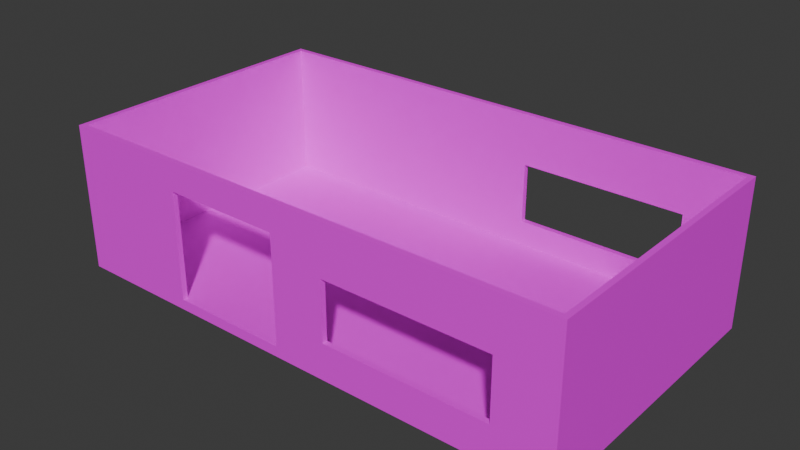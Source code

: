 # Source: Train2.blend  (saved by Blender 5.1.30; exported with 4.5.12 LTS)
import bpy
from mathutils import Matrix  # noqa: F401  (used for matrix-valued properties, if any)

bpy.ops.wm.read_factory_settings(use_empty=True)
scene = bpy.context.scene
scene.name = 'Scene'

# ---- images (referenced by path relative to the original .blend; pixels are not part of the script)
import os
ASSET_DIR = os.environ.get("B2B_ASSET_DIR", "")  # directory of the original .blend (textures are referenced by path, not embedded)
HERE = os.path.dirname(os.path.abspath(__file__))  # packed textures are extracted next to this script under _unpacked/

def load_image(name, relpath, width, height, colorspace="sRGB"):
    """Load a texture the original file referenced (path relative to the .blend, or extracted next to this script)."""
    p = next((c for c in (os.path.join(HERE, relpath), os.path.join(ASSET_DIR, relpath)) if relpath and os.path.exists(c)), "")
    if p:
        img = bpy.data.images.load(p, check_existing=True)
        img.name = name
    else:  # same state as the original file: an image datablock whose file is absent (Cycles renders it pink)
        img = bpy.data.images.new(name, width, height)
        img.source = "FILE"
        img.filepath = "//" + (relpath or name)
    img.colorspace_settings.name = colorspace
    return img
img_mainwagontexture = load_image('MainWagonTexture', 'MainWagonTexture.png', 1024, 1024, 'sRGB')

# ---- materials (node trees are filled in below, after node groups)
mat_material = bpy.data.materials.new('Material')
mat_material.alpha_threshold = 0.0
mat_material.use_backface_culling_lightprobe_volume = False
mat_material.roughness = 0.5
mat_material.line_color = (0.0, 0.0, 0.0, 1.0)
mat_matwallcutout = bpy.data.materials.new('MatWallCutout')
mat_matwallcutout.alpha_threshold = 0.0
mat_matwallcutout.use_backface_culling_lightprobe_volume = False
mat_matwallcutout.roughness = 0.5
mat_matwallcutout.line_color = (0.0, 0.0, 0.0, 1.0)

# ---- material node trees
mat_material.use_nodes = True; mat_material.node_tree.nodes.clear()
_N = mat_material.node_tree.nodes; _L = mat_material.node_tree.links
n0 = _N.new('ShaderNodeOutputMaterial'); n0.name = 'Material Output'; n0.location = (200, 100)
n1 = _N.new('ShaderNodeBsdfPrincipled'); n1.name = 'Principled BSDF'; n1.location = (-200, 100)
n2 = _N.new('ShaderNodeTexImage'); n2.name = 'Image Texture'; n2.location = (-490, 75)
n2.image = img_mainwagontexture
n2.interpolation = 'Closest'
_L.new(n1.outputs[0], n0.inputs[0])
_L.new(n2.outputs[0], n1.inputs[0])
n0.is_active_output = True
mat_matwallcutout.use_nodes = True; mat_matwallcutout.node_tree.nodes.clear()
_N = mat_matwallcutout.node_tree.nodes; _L = mat_matwallcutout.node_tree.links
n0 = _N.new('ShaderNodeOutputMaterial'); n0.name = 'Material Output'; n0.location = (200, 100)
n1 = _N.new('ShaderNodeBsdfPrincipled'); n1.name = 'Principled BSDF'; n1.location = (-200, 100)
n2 = _N.new('ShaderNodeTexImage'); n2.name = 'Image Texture'; n2.location = (-490, 75)
n2.image = img_mainwagontexture
n2.interpolation = 'Closest'
_L.new(n1.outputs[0], n0.inputs[0])
_L.new(n2.outputs[0], n1.inputs[0])
n0.is_active_output = True

# ---- world
world_world = bpy.data.worlds.new('World'); scene.world = world_world
world_world.use_nodes = True; world_world.node_tree.nodes.clear()
_N = world_world.node_tree.nodes; _L = world_world.node_tree.links
n0 = _N.new('ShaderNodeOutputWorld'); n0.name = 'World Output'; n0.location = (200, 100)
n1 = _N.new('ShaderNodeBackground'); n1.name = 'Background'; n1.location = (-200, 100)
n1.inputs[0].default_value = (0.05088, 0.05088, 0.05088, 1.0)
_L.new(n1.outputs[0], n0.inputs[0])
n0.is_active_output = True
world_world.color = (0.05088, 0.05088, 0.05088)
world_world.sun_shadow_jitter_overblur = 0.0

# ---- meshes
me_cube = bpy.data.meshes.new('Cube')
me_cube.from_pydata([(6.133, -2.58, 0.8712), (6.233, -2.68, -1.863), (-3.354, -2.58, 0.8712), (-3.454, -2.68, -1.863), (-3.454, 0.0, -1.863), (6.133, 0.0, 0.8712), (-3.354, 0.0, 0.8712), (6.233, 0.0, -1.863), (6.233, -2.68, 0.8712), (-3.454, -2.68, 0.8712), (6.233, 0.0, 0.8712), (-3.454, 0.0, 0.8712), (-3.354, 0.0, -1.669), (6.133, 0.0, -1.669), (6.133, -2.58, -1.669), (-3.354, -2.58, -1.669), (1.109, -2.68, -1.863), (-1.109, -2.68, -1.863), (1.109, 0.0, -1.863), (-1.109, 0.0, -1.863), (-1.109, -2.58, -1.669), (1.109, -2.58, -1.669), (-1.109, 0.0, -1.669), (1.109, 0.0, -1.669), (6.133, 0.0, 0.3382), (6.233, 0.0, 0.3382), (6.133, -2.58, 0.3382), (-3.454, 0.0, 0.3382), (-3.354, 0.0, 0.3382), (-3.454, -2.68, 0.3382), (-3.354, -2.58, 0.3382), (6.233, -2.68, 0.3382), (-3.454, 0.0, -1.669), (-3.454, -2.68, -1.669), (6.233, -2.68, -1.669), (6.233, 0.0, -1.669), (2.118, -2.68, -1.863), (5.179, -2.68, -1.863), (5.179, 0.0, -1.863), (2.118, 0.0, -1.863), (5.179, -2.58, -1.669), (2.118, -2.58, -1.669), (2.118, 0.0, -1.669), (5.179, 0.0, -1.669), (6.133, 0.0, -1.194), (6.133, 0.0, -0.07931), (6.133, -2.58, -0.07931), (6.133, -2.58, -1.194), (6.233, -2.68, -1.194), (6.233, -2.68, -0.07931), (6.233, 0.0, -0.07931), (6.233, 0.0, -1.194), (6.133, 2.58, 0.8712), (6.233, 2.68, -1.863), (-3.354, 2.58, 0.8712), (-3.454, 2.68, -1.863), (6.233, 2.68, 0.8712), (-3.454, 2.68, 0.8712), (6.133, 2.58, -1.669), (-3.354, 2.58, -1.669), (-1.109, 2.68, 0.8712), (1.109, 2.68, 0.8712), (1.109, 2.68, -1.863), (-1.109, 2.68, -1.863), (-1.109, 2.58, 0.8712), (1.109, 2.58, 0.8712), (-1.109, 2.58, -1.669), (1.109, 2.58, -1.669), (1.109, 2.58, 0.3382), (-1.109, 2.58, 0.3382), (6.133, 2.58, 0.3382), (-3.454, 2.68, 0.3382), (-3.354, 2.58, 0.3382), (1.109, 2.68, 0.3382), (6.233, 2.68, 0.3382), (-1.109, 2.68, 0.3382), (-1.109, 2.68, -1.669), (-3.454, 2.68, -1.669), (6.233, 2.68, -1.669), (1.109, 2.68, -1.669), (2.118, 2.68, -1.863), (5.179, 2.68, -1.863), (5.179, 2.68, 0.8712), (2.118, 2.68, 0.8712), (2.118, 2.58, 0.8712), (5.179, 2.58, 0.8712), (5.179, 2.58, -1.669), (2.118, 2.58, -1.669), (2.118, 2.58, 0.3382), (5.179, 2.58, 0.3382), (2.118, 2.68, 0.3382), (5.179, 2.68, 0.3382), (5.179, 2.68, -1.669), (2.118, 2.68, -1.669), (1.109, 2.58, -1.194), (1.109, 2.58, -0.07931), (6.133, 2.58, -0.07931), (6.133, 2.58, -1.194), (1.109, 2.68, -0.07931), (1.109, 2.68, -1.194), (6.233, 2.68, -1.194), (6.233, 2.68, -0.07931), (5.179, 2.58, -1.194), (5.179, 2.58, -0.07931), (2.118, 2.58, -0.07931), (2.118, 2.58, -1.194), (2.118, 2.68, -1.194), (2.118, 2.68, -0.07931), (5.179, 2.68, -0.07931), (5.179, 2.68, -1.194), (-3.354, -2.58, -1.541), (-3.354, 0.0, -1.541), (-3.454, -2.68, -1.541), (-3.454, 0.0, -1.541), (6.133, -2.58, -1.541), (6.133, 0.0, -1.541), (6.233, 0.0, -1.541), (6.233, -2.68, -1.541), (-3.354, 2.58, -1.541), (-1.109, 2.58, -1.541), (-3.454, 2.68, -1.541), (-1.109, 2.68, -1.541), (6.133, 2.58, -1.541), (1.109, 2.58, -1.541), (2.118, 2.58, -1.541), (1.109, 2.68, -1.541), (5.179, 2.58, -1.541), (2.118, 2.68, -1.541), (6.233, 2.68, -1.541), (5.179, 2.68, -1.541)], [], [(0, 5, 24, 26), (5, 0, 8, 10), (2, 6, 11, 9), (6, 2, 30, 28), (22, 20, 21, 23), (18, 16, 17, 19), (4, 19, 17, 3), (22, 12, 15, 20), (31, 25, 10, 8), (27, 29, 9, 11), (3, 33, 32, 4), (7, 35, 34, 1), (42, 41, 40, 43), (38, 37, 36, 39), (18, 39, 36, 16), (38, 7, 1, 37), (13, 43, 40, 14), (42, 23, 21, 41), (44, 47, 46, 45), (50, 49, 48, 51), (26, 24, 45, 46), (50, 25, 31, 49), (52, 70, 24, 5), (5, 10, 56, 52), (54, 57, 11, 6), (6, 28, 72, 54), (22, 23, 67, 66), (65, 64, 69, 68), (64, 65, 61, 60), (18, 19, 63, 62), (60, 61, 73, 75), (64, 60, 57, 54), (4, 55, 63, 19), (54, 72, 69, 64), (22, 66, 59, 12), (71, 57, 60, 75), (74, 56, 10, 25), (27, 11, 57, 71), (63, 55, 77, 76), (55, 4, 32, 77), (7, 53, 78, 35), (62, 63, 76, 79), (93, 92, 81, 80), (91, 90, 83, 82), (42, 43, 86, 87), (85, 84, 88, 89), (38, 39, 80, 81), (84, 85, 82, 83), (53, 81, 92, 78), (18, 62, 80, 39), (80, 62, 79, 93), (38, 81, 53, 7), (73, 61, 83, 90), (52, 56, 82, 85), (91, 82, 56, 74), (84, 83, 61, 65), (65, 68, 88, 84), (85, 89, 70, 52), (13, 58, 86, 43), (42, 87, 67, 23), (105, 106, 107, 104), (102, 109, 106, 105), (107, 106, 99, 98), (101, 100, 109, 108), (97, 96, 103, 102), (105, 104, 95, 94), (103, 108, 109, 102), (104, 107, 108, 103), (44, 45, 96, 97), (50, 51, 100, 101), (70, 96, 45, 24), (68, 95, 104, 88), (89, 103, 96, 70), (107, 98, 73, 90), (101, 108, 91, 74), (50, 101, 74, 25), (89, 88, 104, 103), (90, 91, 108, 107), (36, 37, 1, 14, 40, 41, 21, 16), (3, 17, 20, 15), (110, 112, 33, 3, 15), (111, 110, 15, 12), (9, 29, 112, 110, 30, 2), (28, 30, 110, 111), (111, 12, 59, 118), (28, 111, 118, 72), (112, 29, 27, 113), (33, 112, 113, 32), (120, 113, 27, 71), (77, 32, 113, 120), (47, 44, 115, 114), (1, 34, 117, 114, 14), (114, 115, 13, 14), (114, 117, 48, 49, 31, 8, 0, 26, 46, 47), (122, 58, 13, 115), (97, 122, 115, 44), (116, 128, 100, 51), (116, 51, 48, 117), (35, 78, 128, 116), (35, 116, 117, 34), (118, 59, 66, 119), (72, 118, 119, 69), (67, 123, 119, 66), (123, 94, 95, 68, 69, 119), (121, 120, 71, 75), (76, 77, 120, 121), (73, 98, 99, 125, 121, 75), (121, 125, 79, 76), (102, 126, 122, 97), (126, 86, 58, 122), (94, 123, 124, 105), (123, 67, 87, 124), (126, 124, 87, 86), (102, 105, 124, 126), (127, 125, 99, 106), (93, 79, 125, 127), (106, 109, 129, 127), (127, 129, 92, 93), (78, 92, 129, 128), (128, 129, 109, 100)])
_uv = me_cube.uv_layers.new(name='UVMap')
_uv.uv.foreach_set('vector', [0.9903, 0.7378, 0.9883, 0.8672, 0.9609, 0.8672, 0.9635, 0.7373, 0.4492, 0.6211, 0.4492, 0.75, 0.4444, 0.7546, 0.4453, 0.6211, 0.6331, 0.4923, 0.6328, 0.6211, 0.6289, 0.6211, 0.6281, 0.4873, 0.9883, 0.6055, 0.9883, 0.7344, 0.9614, 0.7348, 0.9609, 0.6055, 0.7695, 0.3633, 0.6426, 0.3634, 0.6419, 0.2539, 0.7695, 0.2539, 0.1367, 0.2578, 0.2697, 0.2573, 0.2699, 0.3672, 0.1367, 0.3672, 0.1367, 0.4844, 0.1367, 0.3672, 0.2699, 0.3672, 0.2702, 0.484, 0.7695, 0.3633, 0.7695, 0.4727, 0.6432, 0.4734, 0.6426, 0.3634, 0.4181, 0.7542, 0.418, 0.6211, 0.4453, 0.6211, 0.4444, 0.7546, 0.6016, 0.6211, 0.6015, 0.4874, 0.6281, 0.4873, 0.6289, 0.6211, 0.457, 0.4883, 0.466, 0.4877, 0.4648, 0.6211, 0.457, 0.6211, 0.2734, 0.6211, 0.2852, 0.6211, 0.2844, 0.7534, 0.2748, 0.7535, 0.7695, 0.2031, 0.6415, 0.2035, 0.6413, 0.05107, 0.7695, 0.05078, 0.1367, 0.05469, 0.2695, 0.05546, 0.2696, 0.2071, 0.1367, 0.207, 0.1367, 0.2578, 0.1367, 0.207, 0.2696, 0.2071, 0.2697, 0.2573, 0.1367, 0.05469, 0.1367, 0.003906, 0.2695, 0.003906, 0.2695, 0.05546, 0.7695, 0.003906, 0.7695, 0.05078, 0.6413, 0.05107, 0.6413, 0.00367, 0.7695, 0.2031, 0.7695, 0.2539, 0.6419, 0.2539, 0.6415, 0.2035, 0.8867, 0.8672, 0.8865, 0.7362, 0.9427, 0.737, 0.9414, 0.8672, 0.3984, 0.6211, 0.3977, 0.7539, 0.3429, 0.7536, 0.3438, 0.6211, 0.9635, 0.7373, 0.9609, 0.8672, 0.9414, 0.8672, 0.9427, 0.737, 0.3984, 0.6211, 0.418, 0.6211, 0.4181, 0.7542, 0.3977, 0.7539, 0.9883, 0.9961, 0.9609, 0.9961, 0.9609, 0.8672, 0.9883, 0.8672, 0.4492, 0.6211, 0.4453, 0.6211, 0.4453, 0.4883, 0.4492, 0.4961, 0.6328, 0.75, 0.6289, 0.7539, 0.6289, 0.6211, 0.6328, 0.6211, 0.9883, 0.6055, 0.9609, 0.6055, 0.9609, 0.4805, 0.9883, 0.4805, 0.7695, 0.3633, 0.7695, 0.2539, 0.8984, 0.2539, 0.8984, 0.3633, 0.1641, 0.7383, 0.1641, 0.8477, 0.1367, 0.8477, 0.1367, 0.7383, 0.457, 0.3672, 0.457, 0.2578, 0.4609, 0.2578, 0.4609, 0.3672, 0.1367, 0.2578, 0.1367, 0.3672, 0.003906, 0.3672, 0.003906, 0.2578, 0.4609, 0.3672, 0.4609, 0.2578, 0.4883, 0.2578, 0.4883, 0.3672, 0.457, 0.3672, 0.4609, 0.3672, 0.4609, 0.4844, 0.457, 0.4805, 0.1367, 0.4844, 0.003906, 0.4844, 0.003906, 0.3672, 0.1367, 0.3672, 0.1641, 0.9609, 0.1367, 0.9609, 0.1367, 0.8477, 0.1641, 0.8477, 0.7695, 0.3633, 0.8984, 0.3633, 0.8984, 0.4727, 0.7695, 0.4727, 0.4883, 0.4844, 0.4609, 0.4844, 0.4609, 0.3672, 0.4883, 0.3672, 0.418, 0.4883, 0.4453, 0.4883, 0.4453, 0.6211, 0.418, 0.6211, 0.6016, 0.6211, 0.6289, 0.6211, 0.6289, 0.7539, 0.6016, 0.7539, 0.6328, 0.3672, 0.6328, 0.4844, 0.6211, 0.4844, 0.6211, 0.3672, 0.457, 0.7539, 0.457, 0.6211, 0.4648, 0.6211, 0.4648, 0.7539, 0.2734, 0.6211, 0.2734, 0.4883, 0.2852, 0.4883, 0.2852, 0.6211, 0.6328, 0.2578, 0.6328, 0.3672, 0.6211, 0.3672, 0.6211, 0.2578, 0.6211, 0.207, 0.6211, 0.05469, 0.6328, 0.05469, 0.6328, 0.207, 0.4883, 0.05469, 0.4883, 0.207, 0.4609, 0.207, 0.4609, 0.05469, 0.7695, 0.2031, 0.7695, 0.05078, 0.8984, 0.05078, 0.8984, 0.2031, 0.1641, 0.5352, 0.1641, 0.6875, 0.1367, 0.6875, 0.1367, 0.5352, 0.1367, 0.05469, 0.1367, 0.207, 0.003906, 0.207, 0.003906, 0.05469, 0.457, 0.207, 0.457, 0.05469, 0.4609, 0.05469, 0.4609, 0.207, 0.6328, 0.003906, 0.6328, 0.05469, 0.6211, 0.05469, 0.6211, 0.003906, 0.1367, 0.2578, 0.003906, 0.2578, 0.003906, 0.207, 0.1367, 0.207, 0.6328, 0.207, 0.6328, 0.2578, 0.6211, 0.2578, 0.6211, 0.207, 0.1367, 0.05469, 0.003906, 0.05469, 0.003906, 0.003906, 0.1367, 0.003906, 0.4883, 0.2578, 0.4609, 0.2578, 0.4609, 0.207, 0.4883, 0.207, 0.457, 0.007812, 0.4609, 0.003906, 0.4609, 0.05469, 0.457, 0.05469, 0.4883, 0.05469, 0.4609, 0.05469, 0.4609, 0.003906, 0.4883, 0.003906, 0.457, 0.207, 0.4609, 0.207, 0.4609, 0.2578, 0.457, 0.2578, 0.1641, 0.7383, 0.1367, 0.7383, 0.1367, 0.6875, 0.1641, 0.6875, 0.1641, 0.5352, 0.1367, 0.5352, 0.1367, 0.4883, 0.1641, 0.4883, 0.7695, 0.003906, 0.8984, 0.003906, 0.8984, 0.05078, 0.7695, 0.05078, 0.7695, 0.2031, 0.8984, 0.2031, 0.8984, 0.2539, 0.7695, 0.2539, 0.8203, 0.7422, 0.8164, 0.7422, 0.8164, 0.6875, 0.8203, 0.6875, 0.8203, 0.8945, 0.8164, 0.8945, 0.8164, 0.7422, 0.8203, 0.7422, 0.5078, 0.207, 0.5625, 0.207, 0.5625, 0.2578, 0.5078, 0.2578, 0.5078, 0.003906, 0.5625, 0.003906, 0.5625, 0.05469, 0.5078, 0.05469, 0.0625, 0.4883, 0.1172, 0.4883, 0.1172, 0.5352, 0.0625, 0.5352, 0.0625, 0.6875, 0.1172, 0.6875, 0.1172, 0.7383, 0.0625, 0.7383, 0.8203, 0.5352, 0.8164, 0.5352, 0.8164, 0.4805, 0.8203, 0.4805, 0.8203, 0.6875, 0.8164, 0.6875, 0.8164, 0.5352, 0.8203, 0.5352, 0.8867, 0.8672, 0.9414, 0.8672, 0.9414, 0.9961, 0.8867, 0.9961, 0.3984, 0.6211, 0.3438, 0.6211, 0.3438, 0.4883, 0.3984, 0.4883, 0.9609, 0.9961, 0.9414, 0.9961, 0.9414, 0.8672, 0.9609, 0.8672, 0.1367, 0.7383, 0.1172, 0.7383, 0.1172, 0.6875, 0.1367, 0.6875, 0.1367, 0.5352, 0.1172, 0.5352, 0.1172, 0.4883, 0.1367, 0.4883, 0.5078, 0.207, 0.5078, 0.2578, 0.4883, 0.2578, 0.4883, 0.207, 0.5078, 0.003906, 0.5078, 0.05469, 0.4883, 0.05469, 0.4883, 0.003906, 0.3984, 0.6211, 0.3984, 0.4883, 0.418, 0.4883, 0.418, 0.6211, 0.1367, 0.5352, 0.1367, 0.6875, 0.1172, 0.6875, 0.1172, 0.5352, 0.4883, 0.207, 0.4883, 0.05469, 0.5078, 0.05469, 0.5078, 0.207, 0.5195, 0.8008, 0.5195, 0.875, 0.5156, 0.8984, 0.5078, 0.8945, 0.5117, 0.875, 0.5117, 0.8008, 0.5156, 0.7734, 0.5234, 0.7734, 0.5547, 0.8359, 0.6133, 0.8281, 0.6133, 0.832, 0.5547, 0.8438, 0.5547, 0.8473, 0.5545, 0.8471, 0.5547, 0.8438, 0.5547, 0.8359, 0.5547, 0.8438, 0.8307, 0.6055, 0.8311, 0.7352, 0.8247, 0.7352, 0.8242, 0.6055, 0.5508, 0.9297, 0.5508, 0.9141, 0.5535, 0.8655, 0.5547, 0.8667, 0.5547, 0.918, 0.5508, 0.9297, 0.9609, 0.6055, 0.9614, 0.7348, 0.8669, 0.7351, 0.8664, 0.6055, 0.8307, 0.6055, 0.8242, 0.6055, 0.8242, 0.4805, 0.8307, 0.4805, 0.9609, 0.6055, 0.8664, 0.6055, 0.8664, 0.4805, 0.9609, 0.4805, 0.5078, 0.4876, 0.6015, 0.4874, 0.6016, 0.6211, 0.507, 0.6211, 0.466, 0.4877, 0.4724, 0.4876, 0.4713, 0.6211, 0.4648, 0.6211, 0.507, 0.7539, 0.507, 0.6211, 0.6016, 0.6211, 0.6016, 0.7539, 0.4648, 0.7539, 0.4648, 0.6211, 0.4713, 0.6211, 0.4713, 0.7539, 0.8865, 0.7362, 0.8867, 0.8672, 0.8684, 0.8672, 0.8688, 0.736, 0.5156, 0.8984, 0.5078, 0.9023, 0.5048, 0.9023, 0.5048, 0.8954, 0.5078, 0.8945, 0.8325, 0.7355, 0.831, 0.8672, 0.8242, 0.8672, 0.8259, 0.7354, 0.4885, 0.9001, 0.4885, 0.9023, 0.4805, 0.9023, 0.4531, 0.9102, 0.4453, 0.9102, 0.4258, 0.9141, 0.4297, 0.9102, 0.4414, 0.9062, 0.4492, 0.9062, 0.4805, 0.9023, 0.831, 0.9961, 0.8242, 0.9961, 0.8242, 0.8672, 0.831, 0.8672, 0.8867, 0.9961, 0.8684, 0.9961, 0.8684, 0.8672, 0.8867, 0.8672, 0.3266, 0.6211, 0.3266, 0.4883, 0.3438, 0.4883, 0.3438, 0.6211, 0.3266, 0.6211, 0.3438, 0.6211, 0.3429, 0.7536, 0.3258, 0.7535, 0.2852, 0.6211, 0.2852, 0.4883, 0.2915, 0.4883, 0.2915, 0.6211, 0.2852, 0.6211, 0.2915, 0.6211, 0.2907, 0.7534, 0.2844, 0.7534, 0.01019, 0.9609, 0.003906, 0.9609, 0.003906, 0.8477, 0.01019, 0.8477, 0.1367, 0.9609, 0.0449, 0.9609, 0.0449, 0.8477, 0.1367, 0.8477, 0.003906, 0.7383, 0.01025, 0.7383, 0.01019, 0.8477, 0.003906, 0.8477, 0.04535, 0.7383, 0.0625, 0.7383, 0.1172, 0.7383, 0.1367, 0.7383, 0.1367, 0.8477, 0.0449, 0.8477, 0.5801, 0.3672, 0.5801, 0.4844, 0.4883, 0.4844, 0.4883, 0.3672, 0.6211, 0.3672, 0.6211, 0.4844, 0.6148, 0.4844, 0.6148, 0.3672, 0.4883, 0.2578, 0.5078, 0.2578, 0.5625, 0.2578, 0.5796, 0.2578, 0.5801, 0.3672, 0.4883, 0.3672, 0.6148, 0.3672, 0.6147, 0.2578, 0.6211, 0.2578, 0.6211, 0.3672, 0.0625, 0.5352, 0.04535, 0.5352, 0.04535, 0.4883, 0.0625, 0.4883, 0.01025, 0.5352, 0.003906, 0.5352, 0.003906, 0.4883, 0.01025, 0.4883, 0.0625, 0.7383, 0.04535, 0.7383, 0.04535, 0.6875, 0.0625, 0.6875, 0.01025, 0.7383, 0.003906, 0.7383, 0.003906, 0.6875, 0.01025, 0.6875, 0.01025, 0.5352, 0.01025, 0.6875, 0.003906, 0.6875, 0.003906, 0.5352, 0.0625, 0.5352, 0.0625, 0.6875, 0.04535, 0.6875, 0.04535, 0.5352, 0.5796, 0.207, 0.5796, 0.2578, 0.5625, 0.2578, 0.5625, 0.207, 0.6211, 0.207, 0.6211, 0.2578, 0.6147, 0.2578, 0.6147, 0.207, 0.5625, 0.207, 0.5625, 0.05469, 0.5796, 0.05469, 0.5796, 0.207, 0.6147, 0.207, 0.6147, 0.05469, 0.6211, 0.05469, 0.6211, 0.207, 0.6211, 0.003906, 0.6211, 0.05469, 0.6147, 0.05469, 0.6147, 0.003906, 0.5796, 0.003906, 0.5796, 0.05469, 0.5625, 0.05469, 0.5625, 0.003906])
me_cube.materials.append(mat_material)
me_cube.use_mirror_vertex_groups = False
me_cube.update()
me_cube_001 = bpy.data.meshes.new('Cube.001')
me_cube_001.from_pydata([(6.133, -2.58, 0.8712), (6.233, -2.68, -1.863), (-3.354, -2.58, 0.8712), (-3.454, -2.68, -1.863), (6.233, -2.68, 0.8712), (-3.454, -2.68, 0.8712), (6.133, -2.58, -1.669), (-3.354, -2.58, -1.669), (-1.109, -2.68, 0.8712), (1.109, -2.68, 0.8712), (1.109, -2.68, -1.863), (-1.109, -2.68, -1.863), (-1.109, -2.58, 0.8712), (1.109, -2.58, 0.8712), (-1.109, -2.58, -1.669), (1.109, -2.58, -1.669), (1.109, -2.58, 0.3382), (-1.109, -2.58, 0.3382), (6.133, -2.58, 0.3382), (-3.454, -2.68, 0.3382), (-3.354, -2.58, 0.3382), (1.109, -2.68, 0.3382), (6.233, -2.68, 0.3382), (-1.109, -2.68, 0.3382), (-1.109, -2.68, -1.669), (-3.454, -2.68, -1.669), (6.233, -2.68, -1.669), (1.109, -2.68, -1.669), (2.118, -2.68, -1.863), (5.179, -2.68, -1.863), (5.179, -2.68, 0.8712), (2.118, -2.68, 0.8712), (2.118, -2.58, 0.8712), (5.179, -2.58, 0.8712), (5.179, -2.58, -1.669), (2.118, -2.58, -1.669), (2.118, -2.58, 0.3382), (5.179, -2.58, 0.3382), (2.118, -2.68, 0.3382), (5.179, -2.68, 0.3382), (5.179, -2.68, -1.669), (2.118, -2.68, -1.669), (1.109, -2.58, -1.194), (1.109, -2.58, -0.07931), (6.133, -2.58, -0.07931), (6.133, -2.58, -1.194), (1.109, -2.68, -0.07931), (1.109, -2.68, -1.194), (6.233, -2.68, -1.194), (6.233, -2.68, -0.07931), (5.179, -2.58, -1.194), (5.179, -2.58, -0.07931), (2.118, -2.58, -0.07931), (2.118, -2.58, -1.194), (2.118, -2.68, -1.194), (2.118, -2.68, -0.07931), (5.179, -2.68, -0.07931), (5.179, -2.68, -1.194), (-3.354, -2.58, -1.541), (-1.109, -2.58, -1.541), (-3.454, -2.68, -1.541), (-1.109, -2.68, -1.541), (6.133, -2.58, -1.541), (1.109, -2.58, -1.541), (2.118, -2.58, -1.541), (1.109, -2.68, -1.541), (5.179, -2.58, -1.541), (2.118, -2.68, -1.541), (6.233, -2.68, -1.541), (5.179, -2.68, -1.541)], [], [(13, 16, 17, 12), (12, 8, 9, 13), (8, 23, 21, 9), (12, 2, 5, 8), (2, 12, 17, 20), (19, 23, 8, 5), (11, 24, 25, 3), (10, 27, 24, 11), (16, 21, 23, 17), (15, 14, 24, 27), (41, 28, 29, 40), (39, 30, 31, 38), (33, 37, 36, 32), (32, 31, 30, 33), (1, 26, 40, 29), (28, 41, 27, 10), (21, 38, 31, 9), (0, 33, 30, 4), (39, 22, 4, 30), (32, 13, 9, 31), (13, 32, 36, 16), (33, 0, 18, 37), (53, 52, 55, 54), (50, 53, 54, 57), (55, 46, 47, 54), (49, 56, 57, 48), (45, 50, 51, 44), (53, 42, 43, 52), (51, 50, 57, 56), (52, 51, 56, 55), (42, 47, 46, 43), (16, 43, 46, 21), (16, 36, 52, 43), (37, 18, 44, 51), (55, 38, 21, 46), (49, 22, 39, 56), (37, 51, 52, 36), (38, 55, 56, 39), (58, 59, 14, 7), (20, 17, 59, 58), (59, 17, 23, 61), (14, 59, 61, 24), (61, 23, 19, 60), (24, 61, 60, 25), (50, 45, 62, 66), (66, 62, 6, 34), (42, 63, 65, 47), (42, 53, 64, 63), (63, 15, 27, 65), (63, 64, 35, 15), (66, 34, 35, 64), (50, 66, 64, 53), (41, 67, 65, 27), (67, 54, 47, 65), (54, 67, 69, 57), (67, 41, 40, 69), (26, 68, 69, 40), (68, 48, 57, 69)])
_uv = me_cube_001.uv_layers.new(name='UVMap')
_uv.uv.foreach_set('vector', [0.6367, 0.7305, 0.6641, 0.7305, 0.6641, 0.8398, 0.6367, 0.8398, 0.2734, 0.1211, 0.2812, 0.1211, 0.2812, 0.2305, 0.2734, 0.2305, 0.2812, 0.1211, 0.3047, 0.1211, 0.3047, 0.2305, 0.2812, 0.2305, 0.2734, 0.1211, 0.2734, 0.007812, 0.2812, 0.003906, 0.2812, 0.1211, 0.6367, 0.9492, 0.6367, 0.8398, 0.6641, 0.8398, 0.6641, 0.9492, 0.3047, 0.003906, 0.3047, 0.1211, 0.2812, 0.1211, 0.2812, 0.003906, 0.4492, 0.1211, 0.4414, 0.1211, 0.4414, 0.003906, 0.4492, 0.003906, 0.4492, 0.2305, 0.4414, 0.2305, 0.4414, 0.1211, 0.4492, 0.1211, 0.6641, 0.7305, 0.668, 0.7305, 0.668, 0.8398, 0.6641, 0.8398, 0.6445, 0.2539, 0.6445, 0.3633, 0.6367, 0.3633, 0.6367, 0.2539, 0.4414, 0.2812, 0.4492, 0.2812, 0.4492, 0.4297, 0.4414, 0.4297, 0.3047, 0.4297, 0.2812, 0.4297, 0.2812, 0.2812, 0.3047, 0.2812, 0.6367, 0.5273, 0.6641, 0.5273, 0.6641, 0.6797, 0.6367, 0.6797, 0.2734, 0.2812, 0.2812, 0.2812, 0.2812, 0.4297, 0.2734, 0.4297, 0.4492, 0.4844, 0.4414, 0.4844, 0.4414, 0.4297, 0.4492, 0.4297, 0.4492, 0.2812, 0.4414, 0.2812, 0.4414, 0.2305, 0.4492, 0.2305, 0.3047, 0.2305, 0.3047, 0.2812, 0.2812, 0.2812, 0.2812, 0.2305, 0.2734, 0.4805, 0.2734, 0.4297, 0.2812, 0.4297, 0.2812, 0.4844, 0.3047, 0.4297, 0.3047, 0.4844, 0.2812, 0.4844, 0.2812, 0.4297, 0.2734, 0.2812, 0.2734, 0.2305, 0.2812, 0.2305, 0.2812, 0.2812, 0.6367, 0.7305, 0.6367, 0.6797, 0.6641, 0.6797, 0.6641, 0.7305, 0.6367, 0.5273, 0.6367, 0.4805, 0.6641, 0.4805, 0.6641, 0.5273, 0.8047, 0.7422, 0.8047, 0.6875, 0.8086, 0.6875, 0.8086, 0.7422, 0.8047, 0.8945, 0.8047, 0.7422, 0.8086, 0.7422, 0.8086, 0.8945, 0.3281, 0.2812, 0.3281, 0.2305, 0.3828, 0.2305, 0.3828, 0.2812, 0.3281, 0.4844, 0.3281, 0.4297, 0.3828, 0.4297, 0.3828, 0.4844, 0.7422, 0.4805, 0.7422, 0.5273, 0.6836, 0.5273, 0.6836, 0.4805, 0.7422, 0.6797, 0.7422, 0.7305, 0.6836, 0.7305, 0.6836, 0.6797, 0.8047, 0.5352, 0.8047, 0.4805, 0.8086, 0.4805, 0.8086, 0.5352, 0.8047, 0.6875, 0.8047, 0.5352, 0.8086, 0.5352, 0.8086, 0.6875, 0.168, 0.5469, 0.1758, 0.5469, 0.1758, 0.6016, 0.168, 0.6016, 0.168, 0.625, 0.168, 0.6016, 0.1758, 0.6016, 0.1758, 0.625, 0.6641, 0.7305, 0.6641, 0.6797, 0.6836, 0.6797, 0.6836, 0.7305, 0.6641, 0.5273, 0.6641, 0.4805, 0.6836, 0.4805, 0.6836, 0.5273, 0.3281, 0.2812, 0.3047, 0.2812, 0.3047, 0.2305, 0.3281, 0.2305, 0.3281, 0.4844, 0.3047, 0.4844, 0.3047, 0.4297, 0.3281, 0.4297, 0.6641, 0.5273, 0.6836, 0.5273, 0.6836, 0.6797, 0.6641, 0.6797, 0.3047, 0.2812, 0.3281, 0.2812, 0.3281, 0.4297, 0.3047, 0.4297, 0.7943, 0.9492, 0.7943, 0.8398, 0.8008, 0.8398, 0.8008, 0.9492, 0.6641, 0.9492, 0.6641, 0.8398, 0.7586, 0.8398, 0.7586, 0.9492, 0.1836, 0.5305, 0.1836, 0.625, 0.1797, 0.625, 0.1797, 0.5305, 0.1836, 0.4883, 0.1836, 0.4947, 0.1797, 0.4947, 0.1797, 0.4883, 0.4023, 0.1211, 0.3047, 0.1211, 0.3047, 0.003906, 0.4023, 0.003906, 0.4414, 0.1211, 0.4336, 0.1211, 0.4336, 0.003906, 0.4414, 0.003906, 0.7422, 0.5273, 0.7422, 0.4805, 0.7593, 0.4805, 0.7593, 0.5273, 0.7944, 0.5273, 0.7944, 0.4805, 0.8008, 0.4805, 0.8008, 0.5273, 0.168, 0.5469, 0.168, 0.5297, 0.1758, 0.5297, 0.1758, 0.5469, 0.7422, 0.7305, 0.7422, 0.6797, 0.7593, 0.6797, 0.7593, 0.7305, 0.168, 0.4946, 0.168, 0.4883, 0.1758, 0.4883, 0.1758, 0.4946, 0.7944, 0.7305, 0.7944, 0.6797, 0.8008, 0.6797, 0.8008, 0.7305, 0.7944, 0.5273, 0.8008, 0.5273, 0.8008, 0.6797, 0.7944, 0.6797, 0.7422, 0.5273, 0.7593, 0.5273, 0.7593, 0.6797, 0.7422, 0.6797, 0.4414, 0.2812, 0.4351, 0.2812, 0.4351, 0.2305, 0.4414, 0.2305, 0.3984, 0.2812, 0.3828, 0.2812, 0.3828, 0.2305, 0.3984, 0.2305, 0.3828, 0.2812, 0.3984, 0.2812, 0.3984, 0.4297, 0.3828, 0.4297, 0.4351, 0.2812, 0.4414, 0.2812, 0.4414, 0.4297, 0.4351, 0.4297, 0.4414, 0.4844, 0.4351, 0.4844, 0.4351, 0.4297, 0.4414, 0.4297, 0.3984, 0.4844, 0.3828, 0.4844, 0.3828, 0.4297, 0.3984, 0.4297])
me_cube_001.materials.append(mat_matwallcutout)
me_cube_001.use_mirror_vertex_groups = False
me_cube_001.update()

# ---- objects
ob_cube = bpy.data.objects.new('Cube', me_cube)
ob_frontwall = bpy.data.objects.new('FrontWall', me_cube_001)

# ---- transforms, parenting, visibility, modifiers, constraints
ob_cube.location = (0.0, 0.0, 0.0)
ob_cube.lock_rotations_4d = False
ob_cube.empty_display_type = 'ARROWS'
ob_cube.lineart.crease_threshold = 0.0
ob_frontwall.location = (0.0, 0.0, 0.0)
ob_frontwall.lock_rotations_4d = False
ob_frontwall.empty_display_type = 'ARROWS'
ob_frontwall.lineart.crease_threshold = 0.0

# ---- collection membership
scene.collection.objects.link(ob_cube)
scene.collection.objects.link(ob_frontwall)

# ---- scene / render settings (as saved in the file)
scene.frame_start = 1; scene.frame_end = 250; scene.frame_set(129)
scene.render.engine = 'BLENDER_EEVEE_NEXT'
scene.render.bake_bias = 0.0
scene.render.bake_samples = 0
scene.cycles.sampling_pattern = 'TABULATED_SOBOL'
scene.eevee.use_volume_custom_range = False
bpy.context.view_layer.update()

# ---- added for rendering (the .blend has no active camera and no usable light): camera, sun
cam_auto = bpy.data.cameras.new('AutoCamera')
cam_auto.lens = 50.0
cam_auto.sensor_width = 36.0
cam_auto.clip_end = 1000.0
ob_auto_camera = bpy.data.objects.new('AutoCamera', cam_auto)
scene.collection.objects.link(ob_auto_camera)
ob_auto_camera.location = (11.9404, -12.6609, 7.94458)
ob_auto_camera.rotation_euler = (1.09748, -7.21219e-08, 0.694738)
scene.camera = ob_auto_camera
light_auto_sun = bpy.data.lights.new('AutoSun', 'SUN')
light_auto_sun.energy = 3.0
light_auto_sun.angle = 0.0523599
ob_auto_sun = bpy.data.objects.new('AutoSun', light_auto_sun)
scene.collection.objects.link(ob_auto_sun)
ob_auto_sun.rotation_euler = (0.872665, 0.174533, 0.523599)
bpy.context.view_layer.update()

